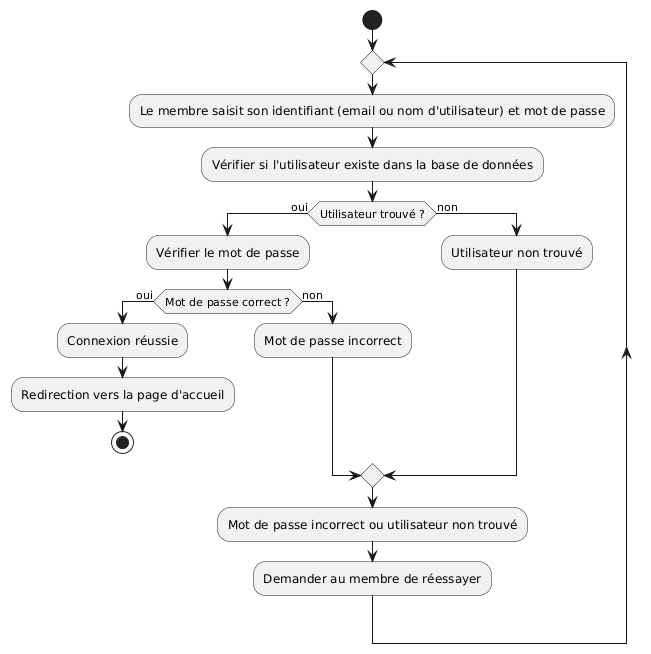

The diagram above was rendered by PlantUML. Its source (embedded in the PNG):
@startuml
start
repeat
  :Le membre saisit son identifiant (email ou nom d'utilisateur) et mot de passe;
  :Vérifier si l'utilisateur existe dans la base de données;
  if (Utilisateur trouvé ?) then (oui)
    :Vérifier le mot de passe;
    if (Mot de passe correct ?) then (oui)
      :Connexion réussie;
      :Redirection vers la page d'accueil;
      stop
    else (non)
      :Mot de passe incorrect;
      
    endif
  else (non)
    :Utilisateur non trouvé;
      endif
:Mot de passe incorrect ou utilisateur non trouvé;
:Demander au membre de réessayer;
@enduml